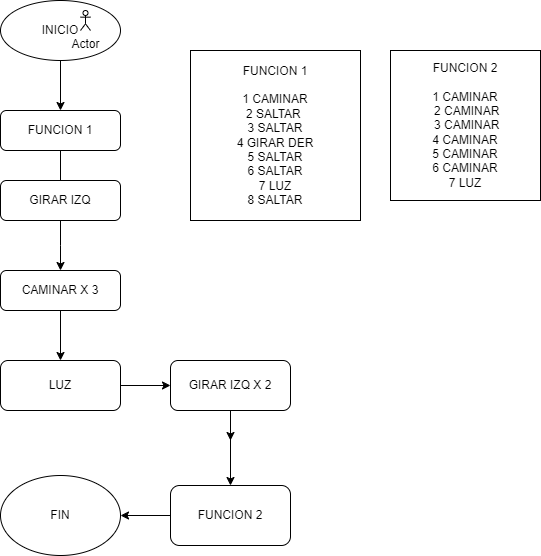

The diagram above was exported from draw.io. Its source (the exported page's mxGraphModel, read from the mxfile embedded in the PNG):
<mxGraphModel dx="1290" dy="653" grid="1" gridSize="10" guides="1" tooltips="1" connect="1" arrows="1" fold="1" page="1" pageScale="1" pageWidth="827" pageHeight="1169" math="0" shadow="0">
  <root>
    <mxCell id="WIyWlLk6GJQsqaUBKTNV-0" />
    <mxCell id="WIyWlLk6GJQsqaUBKTNV-1" parent="WIyWlLk6GJQsqaUBKTNV-0" />
    <mxCell id="WIyWlLk6GJQsqaUBKTNV-2" value="" style="rounded=0;html=1;jettySize=auto;orthogonalLoop=1;fontSize=11;endArrow=block;endFill=0;endSize=8;strokeWidth=1;shadow=0;labelBackgroundColor=none;edgeStyle=orthogonalEdgeStyle;" parent="WIyWlLk6GJQsqaUBKTNV-1" source="WIyWlLk6GJQsqaUBKTNV-3" edge="1">
      <mxGeometry relative="1" as="geometry">
        <mxPoint x="220" y="250" as="targetPoint" />
      </mxGeometry>
    </mxCell>
    <mxCell id="WIyWlLk6GJQsqaUBKTNV-3" value="FUNCION 1" style="rounded=1;whiteSpace=wrap;html=1;fontSize=12;glass=0;strokeWidth=1;shadow=0;" parent="WIyWlLk6GJQsqaUBKTNV-1" vertex="1">
      <mxGeometry x="160" y="150" width="120" height="40" as="geometry" />
    </mxCell>
    <mxCell id="08_1MnPw9ZqSUonPi-5E-1" style="edgeStyle=orthogonalEdgeStyle;rounded=0;orthogonalLoop=1;jettySize=auto;html=1;entryX=0.5;entryY=0;entryDx=0;entryDy=0;" parent="WIyWlLk6GJQsqaUBKTNV-1" source="08_1MnPw9ZqSUonPi-5E-0" target="WIyWlLk6GJQsqaUBKTNV-3" edge="1">
      <mxGeometry relative="1" as="geometry" />
    </mxCell>
    <mxCell id="08_1MnPw9ZqSUonPi-5E-0" value="INICIO" style="ellipse;whiteSpace=wrap;html=1;" parent="WIyWlLk6GJQsqaUBKTNV-1" vertex="1">
      <mxGeometry x="160" y="40" width="120" height="60" as="geometry" />
    </mxCell>
    <mxCell id="08_1MnPw9ZqSUonPi-5E-2" value="Actor" style="shape=umlActor;verticalLabelPosition=bottom;verticalAlign=top;html=1;outlineConnect=0;" parent="WIyWlLk6GJQsqaUBKTNV-1" vertex="1">
      <mxGeometry x="240" y="50" width="10" height="20" as="geometry" />
    </mxCell>
    <mxCell id="-fEUGIVPViNvE2BzPVeb-0" value="&lt;div style=&quot;&quot;&gt;&lt;span style=&quot;background-color: initial;&quot;&gt;FUNCION 1&lt;/span&gt;&lt;/div&gt;&lt;div style=&quot;&quot;&gt;&lt;span style=&quot;background-color: initial;&quot;&gt;&lt;br&gt;&lt;/span&gt;&lt;/div&gt;&lt;div style=&quot;&quot;&gt;1 CAMINAR&lt;/div&gt;&lt;div style=&quot;&quot;&gt;2 SALTAR&amp;nbsp;&lt;/div&gt;&lt;div style=&quot;&quot;&gt;3 SALTAR&lt;/div&gt;&lt;div style=&quot;&quot;&gt;&lt;span style=&quot;background-color: initial;&quot;&gt;4 GIRAR DER&lt;/span&gt;&lt;/div&gt;&lt;div style=&quot;&quot;&gt;&lt;span style=&quot;background-color: initial;&quot;&gt;5 SALTAR&lt;/span&gt;&lt;/div&gt;&lt;div style=&quot;&quot;&gt;&lt;span style=&quot;background-color: initial;&quot;&gt;6 SALTAR&lt;/span&gt;&lt;/div&gt;&lt;div style=&quot;&quot;&gt;&lt;span style=&quot;background-color: initial;&quot;&gt;7 LUZ&lt;/span&gt;&lt;/div&gt;&lt;div style=&quot;&quot;&gt;&lt;span style=&quot;background-color: initial;&quot;&gt;8 SALTAR&lt;/span&gt;&lt;/div&gt;" style="whiteSpace=wrap;html=1;aspect=fixed;align=center;" parent="WIyWlLk6GJQsqaUBKTNV-1" vertex="1">
      <mxGeometry x="350" y="90" width="170" height="170" as="geometry" />
    </mxCell>
    <mxCell id="-fEUGIVPViNvE2BzPVeb-3" value="FIN" style="ellipse;whiteSpace=wrap;html=1;" parent="WIyWlLk6GJQsqaUBKTNV-1" vertex="1">
      <mxGeometry x="160" y="515" width="120" height="80" as="geometry" />
    </mxCell>
    <mxCell id="Ah4uaxO29EcFS3a3TuKT-3" value="" style="edgeStyle=orthogonalEdgeStyle;rounded=0;orthogonalLoop=1;jettySize=auto;html=1;" edge="1" parent="WIyWlLk6GJQsqaUBKTNV-1" source="Ah4uaxO29EcFS3a3TuKT-2">
      <mxGeometry relative="1" as="geometry">
        <mxPoint x="220" y="310" as="targetPoint" />
      </mxGeometry>
    </mxCell>
    <mxCell id="Ah4uaxO29EcFS3a3TuKT-2" value="GIRAR IZQ" style="rounded=1;whiteSpace=wrap;html=1;" vertex="1" parent="WIyWlLk6GJQsqaUBKTNV-1">
      <mxGeometry x="160" y="220" width="120" height="40" as="geometry" />
    </mxCell>
    <mxCell id="Ah4uaxO29EcFS3a3TuKT-4" value="FUNCION 2&lt;div&gt;&lt;br&gt;&lt;/div&gt;&lt;div&gt;1 CAMINAR&lt;/div&gt;&lt;div&gt;&lt;span style=&quot;background-color: initial;&quot;&gt;&amp;nbsp;2 CAMINAR&lt;/span&gt;&lt;/div&gt;&lt;div&gt;&lt;span style=&quot;background-color: initial;&quot;&gt;&amp;nbsp;3 CAMINAR&lt;/span&gt;&lt;/div&gt;&lt;div&gt;&lt;span style=&quot;background-color: initial;&quot;&gt;4 CAMINAR&lt;/span&gt;&lt;/div&gt;&lt;div&gt;&lt;span style=&quot;background-color: initial;&quot;&gt;5 CAMINAR&lt;/span&gt;&lt;/div&gt;&lt;div&gt;&lt;span style=&quot;background-color: initial;&quot;&gt;6 CAMINAR&lt;/span&gt;&lt;/div&gt;&lt;div&gt;&lt;span style=&quot;background-color: initial;&quot;&gt;7 LUZ&lt;/span&gt;&lt;/div&gt;" style="whiteSpace=wrap;html=1;aspect=fixed;" vertex="1" parent="WIyWlLk6GJQsqaUBKTNV-1">
      <mxGeometry x="550" y="90" width="150" height="150" as="geometry" />
    </mxCell>
    <mxCell id="Ah4uaxO29EcFS3a3TuKT-14" style="edgeStyle=orthogonalEdgeStyle;rounded=0;orthogonalLoop=1;jettySize=auto;html=1;entryX=0.5;entryY=0;entryDx=0;entryDy=0;" edge="1" parent="WIyWlLk6GJQsqaUBKTNV-1" source="Ah4uaxO29EcFS3a3TuKT-6" target="Ah4uaxO29EcFS3a3TuKT-7">
      <mxGeometry relative="1" as="geometry" />
    </mxCell>
    <mxCell id="Ah4uaxO29EcFS3a3TuKT-6" value="CAMINAR X 3" style="rounded=1;whiteSpace=wrap;html=1;" vertex="1" parent="WIyWlLk6GJQsqaUBKTNV-1">
      <mxGeometry x="160" y="310" width="120" height="40" as="geometry" />
    </mxCell>
    <mxCell id="Ah4uaxO29EcFS3a3TuKT-15" style="edgeStyle=orthogonalEdgeStyle;rounded=0;orthogonalLoop=1;jettySize=auto;html=1;" edge="1" parent="WIyWlLk6GJQsqaUBKTNV-1" source="Ah4uaxO29EcFS3a3TuKT-7" target="Ah4uaxO29EcFS3a3TuKT-8">
      <mxGeometry relative="1" as="geometry" />
    </mxCell>
    <mxCell id="Ah4uaxO29EcFS3a3TuKT-7" value="LUZ" style="rounded=1;whiteSpace=wrap;html=1;" vertex="1" parent="WIyWlLk6GJQsqaUBKTNV-1">
      <mxGeometry x="160" y="400" width="120" height="50" as="geometry" />
    </mxCell>
    <mxCell id="Ah4uaxO29EcFS3a3TuKT-16" style="edgeStyle=orthogonalEdgeStyle;rounded=0;orthogonalLoop=1;jettySize=auto;html=1;" edge="1" parent="WIyWlLk6GJQsqaUBKTNV-1" source="Ah4uaxO29EcFS3a3TuKT-8">
      <mxGeometry relative="1" as="geometry">
        <mxPoint x="390" y="480" as="targetPoint" />
      </mxGeometry>
    </mxCell>
    <mxCell id="Ah4uaxO29EcFS3a3TuKT-18" value="" style="edgeStyle=orthogonalEdgeStyle;rounded=0;orthogonalLoop=1;jettySize=auto;html=1;" edge="1" parent="WIyWlLk6GJQsqaUBKTNV-1" source="Ah4uaxO29EcFS3a3TuKT-8" target="Ah4uaxO29EcFS3a3TuKT-17">
      <mxGeometry relative="1" as="geometry" />
    </mxCell>
    <mxCell id="Ah4uaxO29EcFS3a3TuKT-8" value="GIRAR IZQ X 2" style="rounded=1;whiteSpace=wrap;html=1;" vertex="1" parent="WIyWlLk6GJQsqaUBKTNV-1">
      <mxGeometry x="330" y="400" width="120" height="50" as="geometry" />
    </mxCell>
    <mxCell id="Ah4uaxO29EcFS3a3TuKT-19" style="edgeStyle=orthogonalEdgeStyle;rounded=0;orthogonalLoop=1;jettySize=auto;html=1;entryX=1;entryY=0.5;entryDx=0;entryDy=0;" edge="1" parent="WIyWlLk6GJQsqaUBKTNV-1" source="Ah4uaxO29EcFS3a3TuKT-17" target="-fEUGIVPViNvE2BzPVeb-3">
      <mxGeometry relative="1" as="geometry" />
    </mxCell>
    <mxCell id="Ah4uaxO29EcFS3a3TuKT-17" value="FUNCION 2" style="whiteSpace=wrap;html=1;rounded=1;" vertex="1" parent="WIyWlLk6GJQsqaUBKTNV-1">
      <mxGeometry x="330" y="525" width="120" height="60" as="geometry" />
    </mxCell>
  </root>
</mxGraphModel>